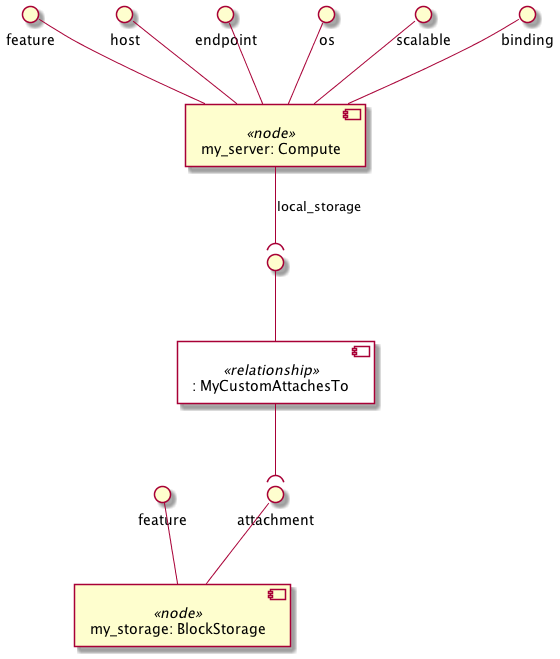

The diagram above was rendered by PlantUML. Its source (embedded in the PNG):
@startuml
skinparam componentStyle uml2
skinparam component {
  backgroundColor<<relationship>> White
}

component "my_server: Compute" <<node>> as node_my_server
interface "feature" as node_my_server_feature
node_my_server_feature -- node_my_server
interface "host" as node_my_server_host
node_my_server_host -- node_my_server
interface "endpoint" as node_my_server_endpoint
node_my_server_endpoint -- node_my_server
interface "os" as node_my_server_os
node_my_server_os -- node_my_server
interface "scalable" as node_my_server_scalable
node_my_server_scalable -- node_my_server
interface "binding" as node_my_server_binding
node_my_server_binding -- node_my_server
component ": MyCustomAttachesTo" <<relationship>> as node_my_server_local_storage_relationship0
interface " " as node_my_server_local_storage_relationship0_source
node_my_server_local_storage_relationship0_source -- node_my_server_local_storage_relationship0
node_my_server --( node_my_server_local_storage_relationship0_source : local_storage

component "my_storage: BlockStorage" <<node>> as node_my_storage
interface "feature" as node_my_storage_feature
node_my_storage_feature -- node_my_storage
interface "attachment" as node_my_storage_attachment
node_my_storage_attachment -- node_my_storage

node_my_server_local_storage_relationship0 --( node_my_storage_attachment
@enduml